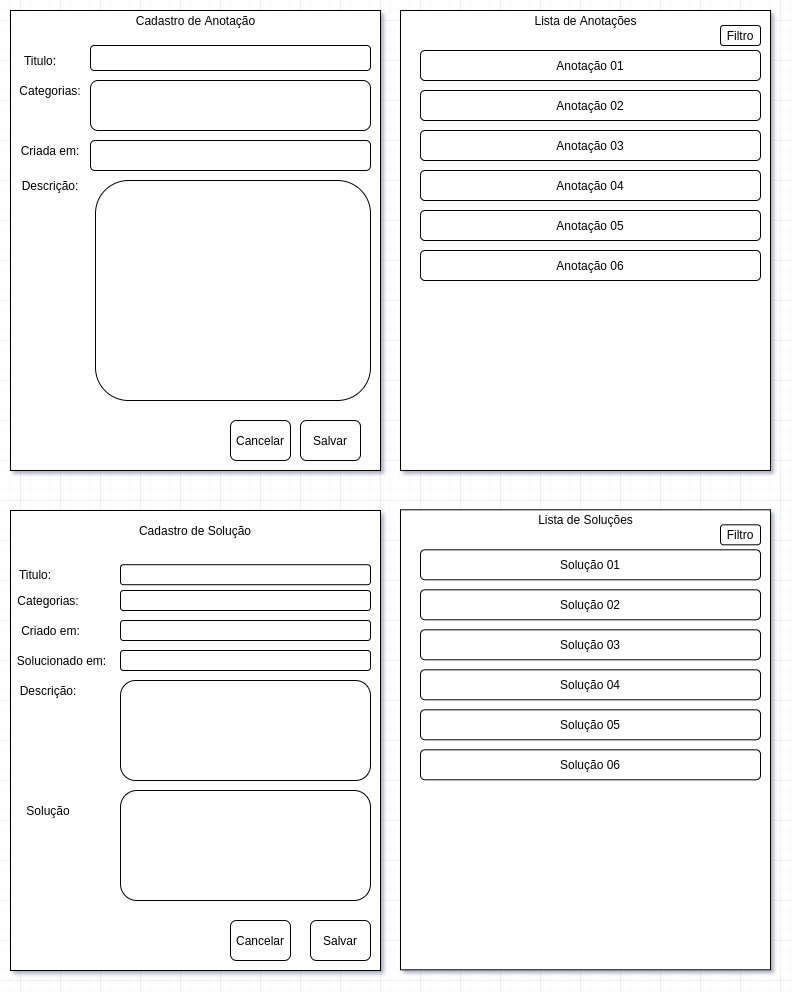

The diagram above was exported from draw.io. Its source (the exported page's mxGraphModel, read from the mxfile embedded in the PNG):
<mxGraphModel dx="1408" dy="801" grid="1" gridSize="10" guides="1" tooltips="1" connect="1" arrows="1" fold="1" page="1" pageScale="1" pageWidth="827" pageHeight="1169" math="0" shadow="0">
  <root>
    <mxCell id="0" />
    <mxCell id="1" parent="0" />
    <mxCell id="SANi3FbH1DaNL-505_D--2" value="" style="rounded=0;whiteSpace=wrap;html=1;" vertex="1" parent="1">
      <mxGeometry x="20" y="20" width="370" height="460" as="geometry" />
    </mxCell>
    <mxCell id="SANi3FbH1DaNL-505_D--3" value="Cadastro de Anotação" style="text;html=1;strokeColor=none;fillColor=none;align=center;verticalAlign=middle;whiteSpace=wrap;rounded=0;" vertex="1" parent="1">
      <mxGeometry x="142.5" y="20" width="125" height="20" as="geometry" />
    </mxCell>
    <mxCell id="SANi3FbH1DaNL-505_D--5" value="Titulo:" style="text;html=1;strokeColor=none;fillColor=none;align=center;verticalAlign=middle;whiteSpace=wrap;rounded=0;" vertex="1" parent="1">
      <mxGeometry x="30" y="60" width="40" height="20" as="geometry" />
    </mxCell>
    <mxCell id="SANi3FbH1DaNL-505_D--6" value="Categorias:" style="text;html=1;strokeColor=none;fillColor=none;align=center;verticalAlign=middle;whiteSpace=wrap;rounded=0;" vertex="1" parent="1">
      <mxGeometry x="40" y="90" width="40" height="20" as="geometry" />
    </mxCell>
    <mxCell id="SANi3FbH1DaNL-505_D--7" value="Descrição:" style="text;html=1;strokeColor=none;fillColor=none;align=center;verticalAlign=middle;whiteSpace=wrap;rounded=0;" vertex="1" parent="1">
      <mxGeometry x="40" y="185" width="40" height="20" as="geometry" />
    </mxCell>
    <mxCell id="SANi3FbH1DaNL-505_D--8" value="Criada em:" style="text;html=1;strokeColor=none;fillColor=none;align=center;verticalAlign=middle;whiteSpace=wrap;rounded=0;" vertex="1" parent="1">
      <mxGeometry x="25" y="150" width="70" height="20" as="geometry" />
    </mxCell>
    <mxCell id="SANi3FbH1DaNL-505_D--11" value="" style="rounded=1;whiteSpace=wrap;html=1;" vertex="1" parent="1">
      <mxGeometry x="100" y="150" width="280" height="30" as="geometry" />
    </mxCell>
    <mxCell id="SANi3FbH1DaNL-505_D--12" value="" style="rounded=1;whiteSpace=wrap;html=1;" vertex="1" parent="1">
      <mxGeometry x="100" y="90" width="280" height="50" as="geometry" />
    </mxCell>
    <mxCell id="SANi3FbH1DaNL-505_D--13" value="" style="rounded=1;whiteSpace=wrap;html=1;" vertex="1" parent="1">
      <mxGeometry x="100" y="55" width="280" height="25" as="geometry" />
    </mxCell>
    <mxCell id="SANi3FbH1DaNL-505_D--14" value="Salvar" style="rounded=1;whiteSpace=wrap;html=1;" vertex="1" parent="1">
      <mxGeometry x="310" y="430" width="60" height="40" as="geometry" />
    </mxCell>
    <mxCell id="SANi3FbH1DaNL-505_D--16" value="Cancelar" style="rounded=1;whiteSpace=wrap;html=1;" vertex="1" parent="1">
      <mxGeometry x="240" y="430" width="60" height="40" as="geometry" />
    </mxCell>
    <mxCell id="SANi3FbH1DaNL-505_D--18" value="" style="rounded=0;whiteSpace=wrap;html=1;" vertex="1" parent="1">
      <mxGeometry x="410" y="20" width="370" height="460" as="geometry" />
    </mxCell>
    <mxCell id="SANi3FbH1DaNL-505_D--19" value="Lista de Anotações" style="text;html=1;strokeColor=none;fillColor=none;align=center;verticalAlign=middle;whiteSpace=wrap;rounded=0;" vertex="1" parent="1">
      <mxGeometry x="532.5" y="20" width="125" height="20" as="geometry" />
    </mxCell>
    <mxCell id="SANi3FbH1DaNL-505_D--30" value="Anotação 01" style="rounded=1;whiteSpace=wrap;html=1;" vertex="1" parent="1">
      <mxGeometry x="430" y="60" width="340" height="30" as="geometry" />
    </mxCell>
    <mxCell id="SANi3FbH1DaNL-505_D--31" value="Anotação 02" style="rounded=1;whiteSpace=wrap;html=1;" vertex="1" parent="1">
      <mxGeometry x="430" y="100" width="340" height="30" as="geometry" />
    </mxCell>
    <mxCell id="SANi3FbH1DaNL-505_D--32" value="Anotação 03" style="rounded=1;whiteSpace=wrap;html=1;" vertex="1" parent="1">
      <mxGeometry x="430" y="140" width="340" height="30" as="geometry" />
    </mxCell>
    <mxCell id="SANi3FbH1DaNL-505_D--33" value="Anotação 04" style="rounded=1;whiteSpace=wrap;html=1;" vertex="1" parent="1">
      <mxGeometry x="430" y="180" width="340" height="30" as="geometry" />
    </mxCell>
    <mxCell id="SANi3FbH1DaNL-505_D--34" value="Anotação 05" style="rounded=1;whiteSpace=wrap;html=1;" vertex="1" parent="1">
      <mxGeometry x="430" y="220" width="340" height="30" as="geometry" />
    </mxCell>
    <mxCell id="SANi3FbH1DaNL-505_D--35" value="Anotação 06" style="rounded=1;whiteSpace=wrap;html=1;" vertex="1" parent="1">
      <mxGeometry x="430" y="260" width="340" height="30" as="geometry" />
    </mxCell>
    <mxCell id="SANi3FbH1DaNL-505_D--36" value="Filtro" style="rounded=1;whiteSpace=wrap;html=1;" vertex="1" parent="1">
      <mxGeometry x="730" y="35" width="40" height="20" as="geometry" />
    </mxCell>
    <mxCell id="SANi3FbH1DaNL-505_D--37" value="" style="rounded=0;whiteSpace=wrap;html=1;" vertex="1" parent="1">
      <mxGeometry x="20" y="520" width="370" height="460" as="geometry" />
    </mxCell>
    <mxCell id="SANi3FbH1DaNL-505_D--38" value="Cadastro de Solução" style="text;html=1;strokeColor=none;fillColor=none;align=center;verticalAlign=middle;whiteSpace=wrap;rounded=0;" vertex="1" parent="1">
      <mxGeometry x="110" y="530" width="190" height="20" as="geometry" />
    </mxCell>
    <mxCell id="SANi3FbH1DaNL-505_D--39" value="" style="rounded=1;whiteSpace=wrap;html=1;" vertex="1" parent="1">
      <mxGeometry x="105" y="190" width="275" height="220" as="geometry" />
    </mxCell>
    <mxCell id="SANi3FbH1DaNL-505_D--40" value="Titulo:" style="text;html=1;strokeColor=none;fillColor=none;align=center;verticalAlign=middle;whiteSpace=wrap;rounded=0;" vertex="1" parent="1">
      <mxGeometry x="30" y="574.21" width="30" height="20" as="geometry" />
    </mxCell>
    <mxCell id="SANi3FbH1DaNL-505_D--41" value="Solução" style="text;html=1;strokeColor=none;fillColor=none;align=center;verticalAlign=middle;whiteSpace=wrap;rounded=0;" vertex="1" parent="1">
      <mxGeometry x="37.5" y="810" width="40" height="20" as="geometry" />
    </mxCell>
    <mxCell id="SANi3FbH1DaNL-505_D--43" value="Categorias:" style="text;html=1;strokeColor=none;fillColor=none;align=center;verticalAlign=middle;whiteSpace=wrap;rounded=0;" vertex="1" parent="1">
      <mxGeometry x="37.5" y="600" width="40" height="20" as="geometry" />
    </mxCell>
    <mxCell id="SANi3FbH1DaNL-505_D--44" value="Criado em:" style="text;html=1;strokeColor=none;fillColor=none;align=center;verticalAlign=middle;whiteSpace=wrap;rounded=0;" vertex="1" parent="1">
      <mxGeometry x="27.5" y="630" width="65" height="20" as="geometry" />
    </mxCell>
    <mxCell id="SANi3FbH1DaNL-505_D--45" value="Solucionado em:" style="text;html=1;strokeColor=none;fillColor=none;align=center;verticalAlign=middle;whiteSpace=wrap;rounded=0;" vertex="1" parent="1">
      <mxGeometry x="25" y="660" width="92.5" height="20" as="geometry" />
    </mxCell>
    <mxCell id="SANi3FbH1DaNL-505_D--51" value="" style="rounded=1;whiteSpace=wrap;html=1;" vertex="1" parent="1">
      <mxGeometry x="130" y="574.21" width="250" height="20" as="geometry" />
    </mxCell>
    <mxCell id="SANi3FbH1DaNL-505_D--52" value="Descrição:" style="text;html=1;strokeColor=none;fillColor=none;align=center;verticalAlign=middle;whiteSpace=wrap;rounded=0;" vertex="1" parent="1">
      <mxGeometry x="37.5" y="690" width="40" height="20" as="geometry" />
    </mxCell>
    <mxCell id="SANi3FbH1DaNL-505_D--53" value="" style="rounded=1;whiteSpace=wrap;html=1;" vertex="1" parent="1">
      <mxGeometry x="130" y="600" width="250" height="20" as="geometry" />
    </mxCell>
    <mxCell id="SANi3FbH1DaNL-505_D--54" value="" style="rounded=1;whiteSpace=wrap;html=1;" vertex="1" parent="1">
      <mxGeometry x="130" y="630" width="250" height="20" as="geometry" />
    </mxCell>
    <mxCell id="SANi3FbH1DaNL-505_D--55" value="" style="rounded=1;whiteSpace=wrap;html=1;" vertex="1" parent="1">
      <mxGeometry x="130" y="660" width="250" height="20" as="geometry" />
    </mxCell>
    <mxCell id="SANi3FbH1DaNL-505_D--56" value="" style="rounded=1;whiteSpace=wrap;html=1;" vertex="1" parent="1">
      <mxGeometry x="130" y="690" width="250" height="100" as="geometry" />
    </mxCell>
    <mxCell id="SANi3FbH1DaNL-505_D--57" value="" style="rounded=1;whiteSpace=wrap;html=1;" vertex="1" parent="1">
      <mxGeometry x="130" y="800" width="250" height="110" as="geometry" />
    </mxCell>
    <mxCell id="SANi3FbH1DaNL-505_D--58" value="Salvar" style="rounded=1;whiteSpace=wrap;html=1;" vertex="1" parent="1">
      <mxGeometry x="320" y="930" width="60" height="40" as="geometry" />
    </mxCell>
    <mxCell id="SANi3FbH1DaNL-505_D--59" value="Cancelar" style="rounded=1;whiteSpace=wrap;html=1;" vertex="1" parent="1">
      <mxGeometry x="240" y="930" width="60" height="40" as="geometry" />
    </mxCell>
    <mxCell id="SANi3FbH1DaNL-505_D--60" value="" style="rounded=0;whiteSpace=wrap;html=1;" vertex="1" parent="1">
      <mxGeometry x="410" y="519.31" width="370" height="460" as="geometry" />
    </mxCell>
    <mxCell id="SANi3FbH1DaNL-505_D--61" value="Lista de Soluções" style="text;html=1;strokeColor=none;fillColor=none;align=center;verticalAlign=middle;whiteSpace=wrap;rounded=0;" vertex="1" parent="1">
      <mxGeometry x="532.5" y="519.31" width="125" height="20" as="geometry" />
    </mxCell>
    <mxCell id="SANi3FbH1DaNL-505_D--62" value="Solução 01" style="rounded=1;whiteSpace=wrap;html=1;" vertex="1" parent="1">
      <mxGeometry x="430" y="559.31" width="340" height="30" as="geometry" />
    </mxCell>
    <mxCell id="SANi3FbH1DaNL-505_D--63" value="Solução&amp;nbsp;02" style="rounded=1;whiteSpace=wrap;html=1;" vertex="1" parent="1">
      <mxGeometry x="430" y="599.31" width="340" height="30" as="geometry" />
    </mxCell>
    <mxCell id="SANi3FbH1DaNL-505_D--64" value="Solução&amp;nbsp;03" style="rounded=1;whiteSpace=wrap;html=1;" vertex="1" parent="1">
      <mxGeometry x="430" y="639.31" width="340" height="30" as="geometry" />
    </mxCell>
    <mxCell id="SANi3FbH1DaNL-505_D--65" value="Solução&amp;nbsp;04" style="rounded=1;whiteSpace=wrap;html=1;" vertex="1" parent="1">
      <mxGeometry x="430" y="679.31" width="340" height="30" as="geometry" />
    </mxCell>
    <mxCell id="SANi3FbH1DaNL-505_D--66" value="Solução&amp;nbsp;05" style="rounded=1;whiteSpace=wrap;html=1;" vertex="1" parent="1">
      <mxGeometry x="430" y="719.31" width="340" height="30" as="geometry" />
    </mxCell>
    <mxCell id="SANi3FbH1DaNL-505_D--67" value="Solução&amp;nbsp;06" style="rounded=1;whiteSpace=wrap;html=1;" vertex="1" parent="1">
      <mxGeometry x="430" y="759.31" width="340" height="30" as="geometry" />
    </mxCell>
    <mxCell id="SANi3FbH1DaNL-505_D--68" value="Filtro" style="rounded=1;whiteSpace=wrap;html=1;" vertex="1" parent="1">
      <mxGeometry x="730" y="534.31" width="40" height="20" as="geometry" />
    </mxCell>
  </root>
</mxGraphModel>